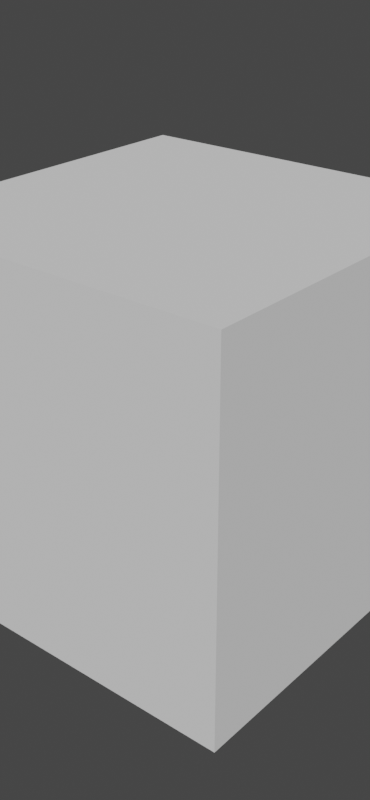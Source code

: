 # Source: record3d-blender-import.blend  (saved by Blender 3.0.42; exported with 4.5.12 LTS)
import bpy
from mathutils import Matrix  # noqa: F401  (used for matrix-valued properties, if any)

bpy.ops.wm.read_factory_settings(use_empty=True)
scene = bpy.context.scene
scene.name = 'Scene'

# ---- world
world_world = bpy.data.worlds.new('World'); scene.world = world_world
world_world.use_nodes = True; world_world.node_tree.nodes.clear()
_N = world_world.node_tree.nodes; _L = world_world.node_tree.links
n0 = _N.new('ShaderNodeOutputWorld'); n0.name = 'World Output'; n0.location = (300, 300)
n1 = _N.new('ShaderNodeBackground'); n1.name = 'Background'; n1.location = (10, 300)
n1.inputs[0].default_value = (0.05088, 0.05088, 0.05088, 1.0)
_L.new(n1.outputs[0], n0.inputs[0])
n0.is_active_output = True
world_world.color = (0.05088, 0.05088, 0.05088)
world_world.use_sun_shadow = False
world_world.sun_shadow_jitter_overblur = 0.0

# ---- meshes
me_cube = bpy.data.meshes.new('Cube')
me_cube.from_pydata([(-1.0, -1.0, -1.0), (-1.0, -1.0, 1.0), (-1.0, 1.0, -1.0), (-1.0, 1.0, 1.0), (1.0, -1.0, -1.0), (1.0, -1.0, 1.0), (1.0, 1.0, -1.0), (1.0, 1.0, 1.0)], [], [(0, 1, 3, 2), (2, 3, 7, 6), (6, 7, 5, 4), (4, 5, 1, 0), (2, 6, 4, 0), (7, 3, 1, 5)])
_uv = me_cube.uv_layers.new(name='UVMap')
_uv.uv.foreach_set('vector', [0.375, 0.0, 0.625, 0.0, 0.625, 0.25, 0.375, 0.25, 0.375, 0.25, 0.625, 0.25, 0.625, 0.5, 0.375, 0.5, 0.375, 0.5, 0.625, 0.5, 0.625, 0.75, 0.375, 0.75, 0.375, 0.75, 0.625, 0.75, 0.625, 1.0, 0.375, 1.0, 0.125, 0.5, 0.375, 0.5, 0.375, 0.75, 0.125, 0.75, 0.625, 0.5, 0.875, 0.5, 0.875, 0.75, 0.625, 0.75])
me_cube.use_remesh_fix_poles = True
me_cube.use_remesh_preserve_attributes = False
me_cube.update()

# ---- objects
ob_cube = bpy.data.objects.new('Cube', me_cube)

# ---- transforms, parenting, visibility, modifiers, constraints
ob_cube.location = (0.0, 0.0, 0.0)

# ---- collection membership
scene.collection.objects.link(ob_cube)

# ---- scene / render settings (as saved in the file)
scene.frame_start = 1; scene.frame_end = 656; scene.frame_set(0)
scene.render.engine = 'BLENDER_EEVEE_NEXT'
scene.render.resolution_x = 1170
scene.render.resolution_y = 2532
scene.cycles.sampling_pattern = 'TABULATED_SOBOL'
scene.cycles.use_light_tree = False
scene.view_settings.view_transform = 'Filmic'
bpy.context.view_layer.update()

# ---- added for rendering (the .blend has no active camera and no usable light): camera, sun
cam_auto = bpy.data.cameras.new('AutoCamera')
cam_auto.lens = 50.0
cam_auto.sensor_width = 36.0
cam_auto.clip_end = 1000.0
ob_auto_camera = bpy.data.objects.new('AutoCamera', cam_auto)
scene.collection.objects.link(ob_auto_camera)
ob_auto_camera.location = (3.20507, -3.84609, 2.56406)
ob_auto_camera.rotation_euler = (1.09748, -7.21219e-08, 0.694738)
scene.camera = ob_auto_camera
light_auto_sun = bpy.data.lights.new('AutoSun', 'SUN')
light_auto_sun.energy = 3.0
light_auto_sun.angle = 0.0523599
ob_auto_sun = bpy.data.objects.new('AutoSun', light_auto_sun)
scene.collection.objects.link(ob_auto_sun)
ob_auto_sun.rotation_euler = (0.872665, 0.174533, 0.523599)
bpy.context.view_layer.update()

